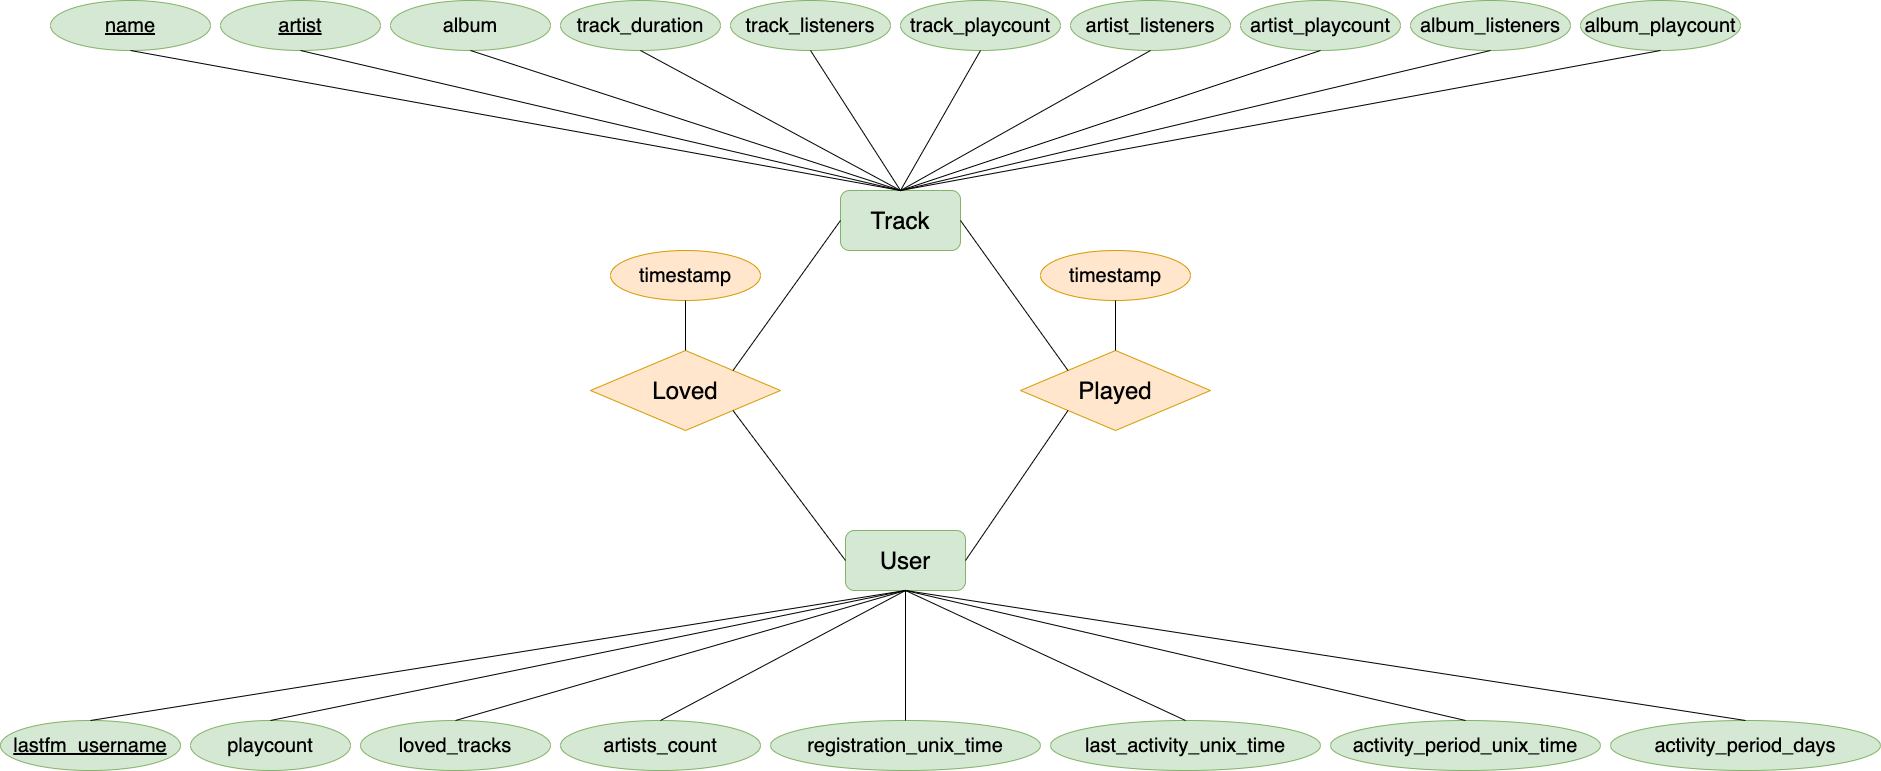

The diagram above was exported from draw.io. Its source (the exported page's mxGraphModel, read from the mxfile embedded in the PNG):
<mxGraphModel dx="3227" dy="1240" grid="1" gridSize="10" guides="1" tooltips="1" connect="1" arrows="1" fold="1" page="1" pageScale="1" pageWidth="850" pageHeight="1100" math="0" shadow="0">
  <root>
    <mxCell id="0" />
    <mxCell id="1" parent="0" />
    <mxCell id="LxjPk7rRYAv5r2RyMpvJ-83" value="" style="group" parent="1" vertex="1" connectable="0">
      <mxGeometry x="-450" y="220" width="1880" height="770" as="geometry" />
    </mxCell>
    <mxCell id="LxjPk7rRYAv5r2RyMpvJ-35" value="" style="group" parent="LxjPk7rRYAv5r2RyMpvJ-83" vertex="1" connectable="0">
      <mxGeometry x="50" width="1690" height="250" as="geometry" />
    </mxCell>
    <mxCell id="LxjPk7rRYAv5r2RyMpvJ-1" value="&lt;font style=&quot;font-size: 24px&quot;&gt;Track&lt;/font&gt;" style="rounded=1;whiteSpace=wrap;html=1;fillColor=#d5e8d4;strokeColor=#82b366;" parent="LxjPk7rRYAv5r2RyMpvJ-35" vertex="1">
      <mxGeometry x="790" y="190" width="120" height="60" as="geometry" />
    </mxCell>
    <mxCell id="LxjPk7rRYAv5r2RyMpvJ-7" value="&lt;span style=&quot;font-size: 20px&quot;&gt;track_duration&lt;/span&gt;" style="ellipse;whiteSpace=wrap;html=1;fontStyle=0;fillColor=#d5e8d4;strokeColor=#82b366;" parent="LxjPk7rRYAv5r2RyMpvJ-35" vertex="1">
      <mxGeometry x="510" width="160" height="50" as="geometry" />
    </mxCell>
    <mxCell id="LxjPk7rRYAv5r2RyMpvJ-10" value="&lt;font style=&quot;font-size: 20px&quot;&gt;album&lt;/font&gt;" style="ellipse;whiteSpace=wrap;html=1;fontStyle=0;fillColor=#d5e8d4;strokeColor=#82b366;" parent="LxjPk7rRYAv5r2RyMpvJ-35" vertex="1">
      <mxGeometry x="340" width="160" height="50" as="geometry" />
    </mxCell>
    <mxCell id="LxjPk7rRYAv5r2RyMpvJ-11" value="&lt;font style=&quot;font-size: 20px&quot;&gt;artist&lt;/font&gt;" style="ellipse;whiteSpace=wrap;html=1;fontStyle=4;fillColor=#d5e8d4;strokeColor=#82b366;" parent="LxjPk7rRYAv5r2RyMpvJ-35" vertex="1">
      <mxGeometry x="170" width="160" height="50" as="geometry" />
    </mxCell>
    <mxCell id="LxjPk7rRYAv5r2RyMpvJ-12" value="&lt;font style=&quot;font-size: 20px&quot;&gt;name&lt;/font&gt;" style="ellipse;whiteSpace=wrap;html=1;fontStyle=4;fillColor=#d5e8d4;strokeColor=#82b366;" parent="LxjPk7rRYAv5r2RyMpvJ-35" vertex="1">
      <mxGeometry width="160" height="50" as="geometry" />
    </mxCell>
    <mxCell id="LxjPk7rRYAv5r2RyMpvJ-13" value="&lt;font style=&quot;font-size: 20px&quot;&gt;artist_playcount&lt;/font&gt;" style="ellipse;whiteSpace=wrap;html=1;fontStyle=0;fillColor=#d5e8d4;strokeColor=#82b366;" parent="LxjPk7rRYAv5r2RyMpvJ-35" vertex="1">
      <mxGeometry x="1190" width="160" height="50" as="geometry" />
    </mxCell>
    <mxCell id="LxjPk7rRYAv5r2RyMpvJ-14" value="&lt;font style=&quot;font-size: 20px&quot;&gt;artist_listeners&lt;/font&gt;" style="ellipse;whiteSpace=wrap;html=1;fontStyle=0;fillColor=#d5e8d4;strokeColor=#82b366;" parent="LxjPk7rRYAv5r2RyMpvJ-35" vertex="1">
      <mxGeometry x="1020" width="160" height="50" as="geometry" />
    </mxCell>
    <mxCell id="LxjPk7rRYAv5r2RyMpvJ-15" value="&lt;span style=&quot;font-size: 20px&quot;&gt;track_playcount&lt;/span&gt;" style="ellipse;whiteSpace=wrap;html=1;fontStyle=0;fillColor=#d5e8d4;strokeColor=#82b366;" parent="LxjPk7rRYAv5r2RyMpvJ-35" vertex="1">
      <mxGeometry x="850" width="160" height="50" as="geometry" />
    </mxCell>
    <mxCell id="LxjPk7rRYAv5r2RyMpvJ-16" value="&lt;font style=&quot;font-size: 20px&quot;&gt;track_listeners&lt;/font&gt;" style="ellipse;whiteSpace=wrap;html=1;fontStyle=0;fillColor=#d5e8d4;strokeColor=#82b366;" parent="LxjPk7rRYAv5r2RyMpvJ-35" vertex="1">
      <mxGeometry x="680" width="160" height="50" as="geometry" />
    </mxCell>
    <mxCell id="LxjPk7rRYAv5r2RyMpvJ-17" value="&lt;font style=&quot;font-size: 20px&quot;&gt;album_playcount&lt;/font&gt;" style="ellipse;whiteSpace=wrap;html=1;fontStyle=0;fillColor=#d5e8d4;strokeColor=#82b366;" parent="LxjPk7rRYAv5r2RyMpvJ-35" vertex="1">
      <mxGeometry x="1530" width="160" height="50" as="geometry" />
    </mxCell>
    <mxCell id="LxjPk7rRYAv5r2RyMpvJ-18" value="&lt;font style=&quot;font-size: 20px&quot;&gt;album_listeners&lt;/font&gt;" style="ellipse;whiteSpace=wrap;html=1;fontStyle=0;fillColor=#d5e8d4;strokeColor=#82b366;" parent="LxjPk7rRYAv5r2RyMpvJ-35" vertex="1">
      <mxGeometry x="1360" width="160" height="50" as="geometry" />
    </mxCell>
    <mxCell id="LxjPk7rRYAv5r2RyMpvJ-20" value="" style="endArrow=none;html=1;exitX=0.5;exitY=1;exitDx=0;exitDy=0;entryX=0.5;entryY=0;entryDx=0;entryDy=0;" parent="LxjPk7rRYAv5r2RyMpvJ-35" source="LxjPk7rRYAv5r2RyMpvJ-12" target="LxjPk7rRYAv5r2RyMpvJ-1" edge="1">
      <mxGeometry width="50" height="50" relative="1" as="geometry">
        <mxPoint x="860" y="320" as="sourcePoint" />
        <mxPoint x="910" y="270" as="targetPoint" />
      </mxGeometry>
    </mxCell>
    <mxCell id="LxjPk7rRYAv5r2RyMpvJ-26" value="" style="endArrow=none;html=1;exitX=0.5;exitY=1;exitDx=0;exitDy=0;" parent="LxjPk7rRYAv5r2RyMpvJ-35" source="LxjPk7rRYAv5r2RyMpvJ-11" edge="1">
      <mxGeometry width="50" height="50" relative="1" as="geometry">
        <mxPoint x="90" y="60" as="sourcePoint" />
        <mxPoint x="850" y="190" as="targetPoint" />
      </mxGeometry>
    </mxCell>
    <mxCell id="LxjPk7rRYAv5r2RyMpvJ-27" value="" style="endArrow=none;html=1;exitX=0.5;exitY=1;exitDx=0;exitDy=0;" parent="LxjPk7rRYAv5r2RyMpvJ-35" source="LxjPk7rRYAv5r2RyMpvJ-10" edge="1">
      <mxGeometry width="50" height="50" relative="1" as="geometry">
        <mxPoint x="415" y="70" as="sourcePoint" />
        <mxPoint x="850" y="190" as="targetPoint" />
      </mxGeometry>
    </mxCell>
    <mxCell id="LxjPk7rRYAv5r2RyMpvJ-28" value="" style="endArrow=none;html=1;exitX=0.5;exitY=1;exitDx=0;exitDy=0;entryX=0.5;entryY=0;entryDx=0;entryDy=0;" parent="LxjPk7rRYAv5r2RyMpvJ-35" source="LxjPk7rRYAv5r2RyMpvJ-7" target="LxjPk7rRYAv5r2RyMpvJ-1" edge="1">
      <mxGeometry width="50" height="50" relative="1" as="geometry">
        <mxPoint x="430" y="60" as="sourcePoint" />
        <mxPoint x="860" y="200" as="targetPoint" />
      </mxGeometry>
    </mxCell>
    <mxCell id="LxjPk7rRYAv5r2RyMpvJ-29" value="" style="endArrow=none;html=1;entryX=0.5;entryY=1;entryDx=0;entryDy=0;exitX=0.5;exitY=0;exitDx=0;exitDy=0;" parent="LxjPk7rRYAv5r2RyMpvJ-35" source="LxjPk7rRYAv5r2RyMpvJ-1" target="LxjPk7rRYAv5r2RyMpvJ-16" edge="1">
      <mxGeometry width="50" height="50" relative="1" as="geometry">
        <mxPoint x="790" y="250" as="sourcePoint" />
        <mxPoint x="840" y="200" as="targetPoint" />
      </mxGeometry>
    </mxCell>
    <mxCell id="LxjPk7rRYAv5r2RyMpvJ-30" value="" style="endArrow=none;html=1;entryX=0.5;entryY=1;entryDx=0;entryDy=0;exitX=0.5;exitY=0;exitDx=0;exitDy=0;" parent="LxjPk7rRYAv5r2RyMpvJ-35" source="LxjPk7rRYAv5r2RyMpvJ-1" target="LxjPk7rRYAv5r2RyMpvJ-15" edge="1">
      <mxGeometry width="50" height="50" relative="1" as="geometry">
        <mxPoint x="860" y="200" as="sourcePoint" />
        <mxPoint x="770" y="60" as="targetPoint" />
      </mxGeometry>
    </mxCell>
    <mxCell id="LxjPk7rRYAv5r2RyMpvJ-31" value="" style="endArrow=none;html=1;entryX=0.5;entryY=1;entryDx=0;entryDy=0;exitX=0.5;exitY=0;exitDx=0;exitDy=0;" parent="LxjPk7rRYAv5r2RyMpvJ-35" source="LxjPk7rRYAv5r2RyMpvJ-1" target="LxjPk7rRYAv5r2RyMpvJ-14" edge="1">
      <mxGeometry width="50" height="50" relative="1" as="geometry">
        <mxPoint x="860" y="200" as="sourcePoint" />
        <mxPoint x="940" y="60" as="targetPoint" />
      </mxGeometry>
    </mxCell>
    <mxCell id="LxjPk7rRYAv5r2RyMpvJ-32" value="" style="endArrow=none;html=1;entryX=0.5;entryY=1;entryDx=0;entryDy=0;exitX=0.5;exitY=0;exitDx=0;exitDy=0;" parent="LxjPk7rRYAv5r2RyMpvJ-35" source="LxjPk7rRYAv5r2RyMpvJ-1" target="LxjPk7rRYAv5r2RyMpvJ-13" edge="1">
      <mxGeometry width="50" height="50" relative="1" as="geometry">
        <mxPoint x="860" y="200" as="sourcePoint" />
        <mxPoint x="1110" y="60" as="targetPoint" />
      </mxGeometry>
    </mxCell>
    <mxCell id="LxjPk7rRYAv5r2RyMpvJ-33" value="" style="endArrow=none;html=1;exitX=0.5;exitY=0;exitDx=0;exitDy=0;entryX=0.5;entryY=1;entryDx=0;entryDy=0;" parent="LxjPk7rRYAv5r2RyMpvJ-35" source="LxjPk7rRYAv5r2RyMpvJ-1" target="LxjPk7rRYAv5r2RyMpvJ-18" edge="1">
      <mxGeometry width="50" height="50" relative="1" as="geometry">
        <mxPoint x="860" y="200" as="sourcePoint" />
        <mxPoint x="1370" y="120" as="targetPoint" />
      </mxGeometry>
    </mxCell>
    <mxCell id="LxjPk7rRYAv5r2RyMpvJ-34" value="" style="endArrow=none;html=1;entryX=0.5;entryY=1;entryDx=0;entryDy=0;" parent="LxjPk7rRYAv5r2RyMpvJ-35" target="LxjPk7rRYAv5r2RyMpvJ-17" edge="1">
      <mxGeometry width="50" height="50" relative="1" as="geometry">
        <mxPoint x="850" y="190" as="sourcePoint" />
        <mxPoint x="1449.9999999999995" y="60" as="targetPoint" />
      </mxGeometry>
    </mxCell>
    <mxCell id="LxjPk7rRYAv5r2RyMpvJ-69" value="" style="group" parent="LxjPk7rRYAv5r2RyMpvJ-83" vertex="1" connectable="0">
      <mxGeometry y="530" width="1880" height="240" as="geometry" />
    </mxCell>
    <mxCell id="LxjPk7rRYAv5r2RyMpvJ-37" value="&lt;font style=&quot;font-size: 20px&quot;&gt;playcount&lt;/font&gt;" style="ellipse;whiteSpace=wrap;html=1;fontStyle=0;fillColor=#d5e8d4;strokeColor=#82b366;" parent="LxjPk7rRYAv5r2RyMpvJ-69" vertex="1">
      <mxGeometry x="190" y="190" width="160" height="50" as="geometry" />
    </mxCell>
    <mxCell id="LxjPk7rRYAv5r2RyMpvJ-38" value="&lt;font style=&quot;font-size: 24px&quot;&gt;User&lt;/font&gt;" style="rounded=1;whiteSpace=wrap;html=1;fillColor=#d5e8d4;strokeColor=#82b366;" parent="LxjPk7rRYAv5r2RyMpvJ-69" vertex="1">
      <mxGeometry x="845" width="120" height="60" as="geometry" />
    </mxCell>
    <mxCell id="LxjPk7rRYAv5r2RyMpvJ-39" value="&lt;font style=&quot;font-size: 20px&quot;&gt;lastfm_username&lt;/font&gt;" style="ellipse;whiteSpace=wrap;html=1;fontStyle=4;fillColor=#d5e8d4;strokeColor=#82b366;" parent="LxjPk7rRYAv5r2RyMpvJ-69" vertex="1">
      <mxGeometry y="190" width="180" height="50" as="geometry" />
    </mxCell>
    <mxCell id="LxjPk7rRYAv5r2RyMpvJ-40" value="&lt;font style=&quot;font-size: 20px&quot;&gt;artists_count&lt;/font&gt;" style="ellipse;whiteSpace=wrap;html=1;fontStyle=0;fillColor=#d5e8d4;strokeColor=#82b366;" parent="LxjPk7rRYAv5r2RyMpvJ-69" vertex="1">
      <mxGeometry x="560" y="190" width="200" height="50" as="geometry" />
    </mxCell>
    <mxCell id="LxjPk7rRYAv5r2RyMpvJ-41" value="&lt;font style=&quot;font-size: 20px&quot;&gt;loved_tracks&lt;/font&gt;" style="ellipse;whiteSpace=wrap;html=1;fontStyle=0;fillColor=#d5e8d4;strokeColor=#82b366;" parent="LxjPk7rRYAv5r2RyMpvJ-69" vertex="1">
      <mxGeometry x="360" y="190" width="190" height="50" as="geometry" />
    </mxCell>
    <mxCell id="LxjPk7rRYAv5r2RyMpvJ-42" value="&lt;font style=&quot;font-size: 20px&quot;&gt;last_activity_unix_time&lt;/font&gt;" style="ellipse;whiteSpace=wrap;html=1;fontStyle=0;fillColor=#d5e8d4;strokeColor=#82b366;" parent="LxjPk7rRYAv5r2RyMpvJ-69" vertex="1">
      <mxGeometry x="1050" y="190" width="270" height="50" as="geometry" />
    </mxCell>
    <mxCell id="LxjPk7rRYAv5r2RyMpvJ-43" value="&lt;font style=&quot;font-size: 20px&quot;&gt;registration_unix_time&lt;/font&gt;" style="ellipse;whiteSpace=wrap;html=1;fontStyle=0;fillColor=#d5e8d4;strokeColor=#82b366;" parent="LxjPk7rRYAv5r2RyMpvJ-69" vertex="1">
      <mxGeometry x="770" y="190" width="270" height="50" as="geometry" />
    </mxCell>
    <mxCell id="LxjPk7rRYAv5r2RyMpvJ-44" value="&lt;font style=&quot;font-size: 20px&quot;&gt;activity_period_days&lt;/font&gt;" style="ellipse;whiteSpace=wrap;html=1;fontStyle=0;fillColor=#d5e8d4;strokeColor=#82b366;" parent="LxjPk7rRYAv5r2RyMpvJ-69" vertex="1">
      <mxGeometry x="1610" y="190" width="270" height="50" as="geometry" />
    </mxCell>
    <mxCell id="LxjPk7rRYAv5r2RyMpvJ-45" value="&lt;font style=&quot;font-size: 20px&quot;&gt;activity_period_unix_time&lt;/font&gt;" style="ellipse;whiteSpace=wrap;html=1;fontStyle=0;fillColor=#d5e8d4;strokeColor=#82b366;" parent="LxjPk7rRYAv5r2RyMpvJ-69" vertex="1">
      <mxGeometry x="1330" y="190" width="270" height="50" as="geometry" />
    </mxCell>
    <mxCell id="LxjPk7rRYAv5r2RyMpvJ-61" value="" style="endArrow=none;html=1;entryX=0.5;entryY=1;entryDx=0;entryDy=0;exitX=0.5;exitY=0;exitDx=0;exitDy=0;" parent="LxjPk7rRYAv5r2RyMpvJ-69" source="LxjPk7rRYAv5r2RyMpvJ-39" target="LxjPk7rRYAv5r2RyMpvJ-38" edge="1">
      <mxGeometry width="50" height="50" relative="1" as="geometry">
        <mxPoint x="690" y="110" as="sourcePoint" />
        <mxPoint x="740" y="60" as="targetPoint" />
      </mxGeometry>
    </mxCell>
    <mxCell id="LxjPk7rRYAv5r2RyMpvJ-62" value="" style="endArrow=none;html=1;entryX=0.5;entryY=1;entryDx=0;entryDy=0;exitX=0.5;exitY=0;exitDx=0;exitDy=0;" parent="LxjPk7rRYAv5r2RyMpvJ-69" source="LxjPk7rRYAv5r2RyMpvJ-37" target="LxjPk7rRYAv5r2RyMpvJ-38" edge="1">
      <mxGeometry width="50" height="50" relative="1" as="geometry">
        <mxPoint x="690" y="110" as="sourcePoint" />
        <mxPoint x="740" y="60" as="targetPoint" />
      </mxGeometry>
    </mxCell>
    <mxCell id="LxjPk7rRYAv5r2RyMpvJ-63" value="" style="endArrow=none;html=1;entryX=0.5;entryY=1;entryDx=0;entryDy=0;exitX=0.5;exitY=0;exitDx=0;exitDy=0;" parent="LxjPk7rRYAv5r2RyMpvJ-69" source="LxjPk7rRYAv5r2RyMpvJ-41" target="LxjPk7rRYAv5r2RyMpvJ-38" edge="1">
      <mxGeometry width="50" height="50" relative="1" as="geometry">
        <mxPoint x="690" y="110" as="sourcePoint" />
        <mxPoint x="740" y="60" as="targetPoint" />
      </mxGeometry>
    </mxCell>
    <mxCell id="LxjPk7rRYAv5r2RyMpvJ-64" value="" style="endArrow=none;html=1;entryX=0.5;entryY=1;entryDx=0;entryDy=0;exitX=0.5;exitY=0;exitDx=0;exitDy=0;" parent="LxjPk7rRYAv5r2RyMpvJ-69" source="LxjPk7rRYAv5r2RyMpvJ-40" target="LxjPk7rRYAv5r2RyMpvJ-38" edge="1">
      <mxGeometry width="50" height="50" relative="1" as="geometry">
        <mxPoint x="690" y="110" as="sourcePoint" />
        <mxPoint x="740" y="60" as="targetPoint" />
      </mxGeometry>
    </mxCell>
    <mxCell id="LxjPk7rRYAv5r2RyMpvJ-65" value="" style="endArrow=none;html=1;entryX=0.5;entryY=1;entryDx=0;entryDy=0;exitX=0.5;exitY=0;exitDx=0;exitDy=0;" parent="LxjPk7rRYAv5r2RyMpvJ-69" source="LxjPk7rRYAv5r2RyMpvJ-43" target="LxjPk7rRYAv5r2RyMpvJ-38" edge="1">
      <mxGeometry width="50" height="50" relative="1" as="geometry">
        <mxPoint x="690" y="110" as="sourcePoint" />
        <mxPoint x="740" y="60" as="targetPoint" />
      </mxGeometry>
    </mxCell>
    <mxCell id="LxjPk7rRYAv5r2RyMpvJ-66" value="" style="endArrow=none;html=1;exitX=0.5;exitY=0;exitDx=0;exitDy=0;entryX=0.5;entryY=1;entryDx=0;entryDy=0;" parent="LxjPk7rRYAv5r2RyMpvJ-69" source="LxjPk7rRYAv5r2RyMpvJ-42" target="LxjPk7rRYAv5r2RyMpvJ-38" edge="1">
      <mxGeometry width="50" height="50" relative="1" as="geometry">
        <mxPoint x="690" y="110" as="sourcePoint" />
        <mxPoint x="1190" y="50" as="targetPoint" />
      </mxGeometry>
    </mxCell>
    <mxCell id="LxjPk7rRYAv5r2RyMpvJ-67" value="" style="endArrow=none;html=1;entryX=0.5;entryY=0;entryDx=0;entryDy=0;exitX=0.5;exitY=1;exitDx=0;exitDy=0;" parent="LxjPk7rRYAv5r2RyMpvJ-69" source="LxjPk7rRYAv5r2RyMpvJ-38" target="LxjPk7rRYAv5r2RyMpvJ-45" edge="1">
      <mxGeometry width="50" height="50" relative="1" as="geometry">
        <mxPoint x="690" y="110" as="sourcePoint" />
        <mxPoint x="740" y="60" as="targetPoint" />
      </mxGeometry>
    </mxCell>
    <mxCell id="LxjPk7rRYAv5r2RyMpvJ-68" value="" style="endArrow=none;html=1;entryX=0.5;entryY=0;entryDx=0;entryDy=0;exitX=0.5;exitY=1;exitDx=0;exitDy=0;" parent="LxjPk7rRYAv5r2RyMpvJ-69" source="LxjPk7rRYAv5r2RyMpvJ-38" target="LxjPk7rRYAv5r2RyMpvJ-44" edge="1">
      <mxGeometry width="50" height="50" relative="1" as="geometry">
        <mxPoint x="1020" y="50" as="sourcePoint" />
        <mxPoint x="1474.9999999999995" y="200" as="targetPoint" />
      </mxGeometry>
    </mxCell>
    <mxCell id="LxjPk7rRYAv5r2RyMpvJ-70" value="&lt;font style=&quot;font-size: 24px&quot;&gt;Loved&lt;/font&gt;" style="rhombus;whiteSpace=wrap;html=1;fillColor=#ffe6cc;strokeColor=#d79b00;" parent="LxjPk7rRYAv5r2RyMpvJ-83" vertex="1">
      <mxGeometry x="590" y="350" width="190" height="80" as="geometry" />
    </mxCell>
    <mxCell id="LxjPk7rRYAv5r2RyMpvJ-71" value="&lt;font style=&quot;font-size: 24px&quot;&gt;Played&lt;/font&gt;" style="rhombus;whiteSpace=wrap;html=1;fillColor=#ffe6cc;strokeColor=#d79b00;" parent="LxjPk7rRYAv5r2RyMpvJ-83" vertex="1">
      <mxGeometry x="1020" y="350" width="190" height="80" as="geometry" />
    </mxCell>
    <mxCell id="LxjPk7rRYAv5r2RyMpvJ-72" value="" style="endArrow=none;html=1;exitX=0;exitY=0.5;exitDx=0;exitDy=0;entryX=1;entryY=1;entryDx=0;entryDy=0;" parent="LxjPk7rRYAv5r2RyMpvJ-83" source="LxjPk7rRYAv5r2RyMpvJ-38" target="LxjPk7rRYAv5r2RyMpvJ-70" edge="1">
      <mxGeometry width="50" height="50" relative="1" as="geometry">
        <mxPoint x="740" y="480" as="sourcePoint" />
        <mxPoint x="630" y="390" as="targetPoint" />
      </mxGeometry>
    </mxCell>
    <mxCell id="LxjPk7rRYAv5r2RyMpvJ-73" value="" style="endArrow=none;html=1;exitX=1;exitY=0;exitDx=0;exitDy=0;entryX=0;entryY=0.5;entryDx=0;entryDy=0;" parent="LxjPk7rRYAv5r2RyMpvJ-83" source="LxjPk7rRYAv5r2RyMpvJ-70" target="LxjPk7rRYAv5r2RyMpvJ-1" edge="1">
      <mxGeometry width="50" height="50" relative="1" as="geometry">
        <mxPoint x="855" y="570" as="sourcePoint" />
        <mxPoint x="640" y="400" as="targetPoint" />
      </mxGeometry>
    </mxCell>
    <mxCell id="LxjPk7rRYAv5r2RyMpvJ-74" value="" style="endArrow=none;html=1;entryX=0;entryY=1;entryDx=0;entryDy=0;exitX=1;exitY=0.5;exitDx=0;exitDy=0;" parent="LxjPk7rRYAv5r2RyMpvJ-83" source="LxjPk7rRYAv5r2RyMpvJ-38" target="LxjPk7rRYAv5r2RyMpvJ-71" edge="1">
      <mxGeometry width="50" height="50" relative="1" as="geometry">
        <mxPoint x="940" y="540" as="sourcePoint" />
        <mxPoint x="990" y="490" as="targetPoint" />
      </mxGeometry>
    </mxCell>
    <mxCell id="LxjPk7rRYAv5r2RyMpvJ-75" value="" style="endArrow=none;html=1;entryX=0;entryY=0;entryDx=0;entryDy=0;exitX=1;exitY=0.5;exitDx=0;exitDy=0;" parent="LxjPk7rRYAv5r2RyMpvJ-83" source="LxjPk7rRYAv5r2RyMpvJ-1" target="LxjPk7rRYAv5r2RyMpvJ-71" edge="1">
      <mxGeometry width="50" height="50" relative="1" as="geometry">
        <mxPoint x="975" y="570" as="sourcePoint" />
        <mxPoint x="1037.5" y="420" as="targetPoint" />
      </mxGeometry>
    </mxCell>
    <mxCell id="LxjPk7rRYAv5r2RyMpvJ-76" value="&lt;font style=&quot;font-size: 20px&quot;&gt;timestamp&lt;/font&gt;" style="ellipse;whiteSpace=wrap;html=1;fontStyle=0;fillColor=#ffe6cc;strokeColor=#d79b00;" parent="LxjPk7rRYAv5r2RyMpvJ-83" vertex="1">
      <mxGeometry x="610" y="250" width="150" height="50" as="geometry" />
    </mxCell>
    <mxCell id="LxjPk7rRYAv5r2RyMpvJ-80" value="" style="endArrow=none;html=1;entryX=0.5;entryY=1;entryDx=0;entryDy=0;exitX=0.5;exitY=0;exitDx=0;exitDy=0;" parent="LxjPk7rRYAv5r2RyMpvJ-83" source="LxjPk7rRYAv5r2RyMpvJ-70" target="LxjPk7rRYAv5r2RyMpvJ-76" edge="1">
      <mxGeometry width="50" height="50" relative="1" as="geometry">
        <mxPoint x="940" y="540" as="sourcePoint" />
        <mxPoint x="990" y="490" as="targetPoint" />
      </mxGeometry>
    </mxCell>
    <mxCell id="LxjPk7rRYAv5r2RyMpvJ-81" value="&lt;font style=&quot;font-size: 20px&quot;&gt;timestamp&lt;/font&gt;" style="ellipse;whiteSpace=wrap;html=1;fontStyle=0;fillColor=#ffe6cc;strokeColor=#d79b00;" parent="LxjPk7rRYAv5r2RyMpvJ-83" vertex="1">
      <mxGeometry x="1040" y="250" width="150" height="50" as="geometry" />
    </mxCell>
    <mxCell id="LxjPk7rRYAv5r2RyMpvJ-82" value="" style="endArrow=none;html=1;entryX=0.5;entryY=1;entryDx=0;entryDy=0;exitX=0.5;exitY=0;exitDx=0;exitDy=0;" parent="LxjPk7rRYAv5r2RyMpvJ-83" source="LxjPk7rRYAv5r2RyMpvJ-71" target="LxjPk7rRYAv5r2RyMpvJ-81" edge="1">
      <mxGeometry width="50" height="50" relative="1" as="geometry">
        <mxPoint x="940" y="540" as="sourcePoint" />
        <mxPoint x="990" y="490" as="targetPoint" />
      </mxGeometry>
    </mxCell>
  </root>
</mxGraphModel>